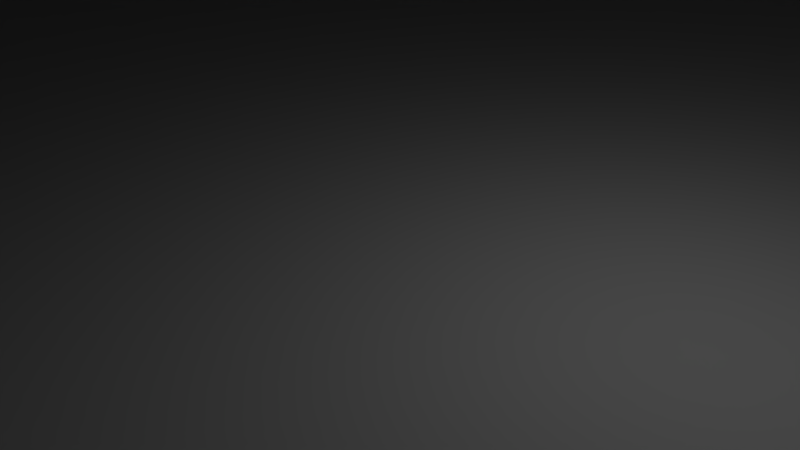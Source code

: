 # Source: Billboard.blend  (saved by Blender 2.76.0; exported with 4.5.12 LTS)
import bpy
from mathutils import Matrix  # noqa: F401  (used for matrix-valued properties, if any)

bpy.ops.wm.read_factory_settings(use_empty=True)
scene = bpy.context.scene
scene.name = 'Scene'

# ---- collections
col_collection_1 = bpy.data.collections.new('Collection 1'); scene.collection.children.link(col_collection_1)

# ---- materials (node trees are filled in below, after node groups)
mat_material_003 = bpy.data.materials.new('Material.003')
mat_material_003.alpha_threshold = 0.0
mat_material_003.roughness = 0.5
mat_material = bpy.data.materials.new('Material')
mat_material.alpha_threshold = 0.0
mat_material.roughness = 0.5
mat_material_002 = bpy.data.materials.new('Material.002')
mat_material_002.alpha_threshold = 0.0
mat_material_002.roughness = 0.5
mat_material_001 = bpy.data.materials.new('Material.001')
mat_material_001.alpha_threshold = 0.0
mat_material_001.roughness = 0.5

# ---- material node trees
mat_material_003.use_nodes = True; mat_material_003.node_tree.nodes.clear()
_N = mat_material_003.node_tree.nodes; _L = mat_material_003.node_tree.links
n0 = _N.new('ShaderNodeOutputMaterial'); n0.name = 'Material Output'; n0.location = (300, 300)
n1 = _N.new('ShaderNodeBsdfDiffuse'); n1.name = 'Diffuse BSDF'; n1.location = (10, 300)
_L.new(n1.outputs[0], n0.inputs[0])
n0.is_active_output = True
mat_material.use_nodes = True; mat_material.node_tree.nodes.clear()
_N = mat_material.node_tree.nodes; _L = mat_material.node_tree.links
n0 = _N.new('ShaderNodeOutputMaterial'); n0.name = 'Material Output'; n0.location = (300, 300)
n1 = _N.new('ShaderNodeBsdfDiffuse'); n1.name = 'Diffuse BSDF'; n1.location = (10, 300)
_L.new(n1.outputs[0], n0.inputs[0])
n0.is_active_output = True
mat_material_002.use_nodes = True; mat_material_002.node_tree.nodes.clear()
_N = mat_material_002.node_tree.nodes; _L = mat_material_002.node_tree.links
n0 = _N.new('ShaderNodeOutputMaterial'); n0.name = 'Material Output'; n0.location = (300, 300)
n1 = _N.new('ShaderNodeBsdfDiffuse'); n1.name = 'Diffuse BSDF'; n1.location = (10, 300)
_L.new(n1.outputs[0], n0.inputs[0])
n0.is_active_output = True
mat_material_001.use_nodes = True; mat_material_001.node_tree.nodes.clear()
_N = mat_material_001.node_tree.nodes; _L = mat_material_001.node_tree.links
n0 = _N.new('ShaderNodeOutputMaterial'); n0.name = 'Material Output'; n0.location = (300, 300)
n1 = _N.new('ShaderNodeBsdfDiffuse'); n1.name = 'Diffuse BSDF'; n1.location = (10, 300)
_L.new(n1.outputs[0], n0.inputs[0])
n0.is_active_output = True

# ---- world
world_world = bpy.data.worlds.new('World'); scene.world = world_world
world_world.color = (0.05088, 0.05088, 0.05088)
world_world.use_sun_shadow = False
world_world.sun_shadow_jitter_overblur = 0.0
world_world.cycles.sampling_method = 'MANUAL'
world_world.cycles.sample_map_resolution = 256

# ---- cameras
cam_camera = bpy.data.cameras.new('Camera')
cam_camera.clip_end = 100.0
cam_camera.lens = 35.0
cam_camera.sensor_width = 32.0
cam_camera.sensor_height = 18.0
cam_camera.ortho_scale = 7.314
cam_camera.dof.focus_distance = 0.0

# ---- lights
light_lamp = bpy.data.lights.new('Lamp', 'POINT')
light_lamp.transmission_factor = 0.0
light_lamp.cutoff_distance = 30.0
light_lamp.energy = 100.0
light_lamp.shadow_buffer_clip_start = 1.001
light_lamp.shadow_soft_size = 0.1
light_lamp.shadow_maximum_resolution = 0.006
light_lamp.use_absolute_resolution = True
light_lamp.cycles.use_multiple_importance_sampling = False

# ---- meshes
me_plane = bpy.data.meshes.new('Plane')
me_plane.from_pydata([(-100.0, -100.0, 0.0), (100.0, -100.0, 0.0), (-100.0, 100.0, 0.0), (100.0, 100.0, 0.0)], [], [(0, 2, 3, 1)])
_uv = me_plane.uv_layers.new(name='UVMap')
_uv.uv.foreach_set('vector', [0.9725, 0.4319, 0.9725, 0.8191, 0.02776, 0.8191, 0.02776, 0.4319])
me_plane.materials.append(mat_material_003)
me_plane.use_remesh_preserve_volume = False
me_plane.use_remesh_preserve_attributes = False
me_plane.use_mirror_vertex_groups = False
me_plane.update()
me_cube_001 = bpy.data.meshes.new('Cube.001')
me_cube_001.from_pydata([(-100.0, -100.0, -100.0), (-100.0, -100.0, 100.0), (-100.0, 100.0, -100.0), (-100.0, 100.0, 100.0), (100.0, -100.0, -100.0), (100.0, -100.0, 100.0), (100.0, 100.0, -100.0), (100.0, 100.0, 100.0)], [], [(1, 3, 2, 0), (3, 7, 6, 2), (7, 5, 4, 6), (5, 1, 0, 4), (0, 2, 6, 4), (5, 7, 3, 1)])
_uv = me_cube_001.uv_layers.new(name='UVMap')
_uv.uv.foreach_set('vector', [0.001847, 0.699, 0.01885, 0.6933, 0.01885, 0.3096, 0.001847, 0.3006, 0.01885, 0.6933, 0.9811, 0.6933, 0.9811, 0.3096, 0.01885, 0.3096, 0.9811, 0.6933, 0.9994, 0.699, 0.9994, 0.3006, 0.9811, 0.3096, 0.9994, 0.699, 0.001847, 0.699, 0.001847, 0.3006, 0.9994, 0.3006, 0.001847, 0.3006, 0.01885, 0.3096, 0.9811, 0.3096, 0.9994, 0.3006, 0.9994, 0.699, 0.9811, 0.6933, 0.01885, 0.6933, 0.001847, 0.699])
me_cube_001.materials.append(mat_material)
me_cube_001.use_remesh_preserve_volume = False
me_cube_001.use_remesh_preserve_attributes = False
me_cube_001.use_mirror_vertex_groups = False
me_cube_001.update()
me_cylinder = bpy.data.meshes.new('Cylinder')
me_cylinder.from_pydata([(0.0, 25.0, -400.0), (0.0, 25.0, 400.0), (7.725, 23.78, -400.0), (7.725, 23.78, 400.0), (14.69, 20.23, -400.0), (14.69, 20.23, 400.0), (20.23, 14.69, -400.0), (20.23, 14.69, 400.0), (23.78, 7.725, -400.0), (23.78, 7.725, 400.0), (25.0, -1.093e-06, -400.0), (25.0, -1.093e-06, 400.0), (23.78, -7.725, -400.0), (23.78, -7.725, 400.0), (20.23, -14.69, -400.0), (20.23, -14.69, 400.0), (14.69, -20.23, -400.0), (14.69, -20.23, 400.0), (7.725, -23.78, -400.0), (7.725, -23.78, 400.0), (-8.146e-06, -25.0, -400.0), (-8.146e-06, -25.0, 400.0), (-7.725, -23.78, -400.0), (-7.725, -23.78, 400.0), (-14.69, -20.23, -400.0), (-14.69, -20.23, 400.0), (-20.23, -14.69, -400.0), (-20.23, -14.69, 400.0), (-23.78, -7.725, -400.0), (-23.78, -7.725, 400.0), (-25.0, 2.414e-05, -400.0), (-25.0, 2.414e-05, 400.0), (-23.78, 7.725, -400.0), (-23.78, 7.725, 400.0), (-20.23, 14.69, -400.0), (-20.23, 14.69, 400.0), (-14.69, 20.23, -400.0), (-14.69, 20.23, 400.0), (-7.725, 23.78, -400.0), (-7.725, 23.78, 400.0)], [], [(0, 1, 3, 2), (2, 3, 5, 4), (4, 5, 7, 6), (6, 7, 9, 8), (8, 9, 11, 10), (10, 11, 13, 12), (12, 13, 15, 14), (14, 15, 17, 16), (16, 17, 19, 18), (18, 19, 21, 20), (20, 21, 23, 22), (22, 23, 25, 24), (24, 25, 27, 26), (26, 27, 29, 28), (28, 29, 31, 30), (30, 31, 33, 32), (32, 33, 35, 34), (34, 35, 37, 36), (3, 1, 39, 37, 35, 33, 31, 29, 27, 25, 23, 21, 19, 17, 15, 13, 11, 9, 7, 5), (38, 39, 1, 0), (36, 37, 39, 38), (0, 2, 4, 6, 8, 10, 12, 14, 16, 18, 20, 22, 24, 26, 28, 30, 32, 34, 36, 38)])
_uv = me_cylinder.uv_layers.new(name='UVMap')
_uv.uv.foreach_set('vector', [0.5, -1.668, 0.5, 2.668, 0.5419, 2.672, 0.5419, -1.672, 0.5419, -1.672, 0.5419, 2.672, 0.5802, 2.684, 0.5802, -1.684, 0.5802, -1.684, 0.5802, 2.684, 0.6114, 2.704, 0.6114, -1.703, 0.6114, -1.703, 0.6114, 2.704, 0.6324, 2.729, 0.6324, -1.728, 0.6324, -1.728, 0.6324, 2.729, 0.641, 2.757, 0.641, -1.757, 0.641, -1.757, 0.641, 2.757, 0.6358, 2.786, 0.6358, -1.786, 0.6358, -1.786, 0.6358, 2.786, 0.6169, 2.813, 0.6169, -1.812, 0.6169, -1.812, 0.6169, 2.813, 0.5857, 2.834, 0.5857, -1.834, 0.5857, -1.834, 0.5857, 2.834, 0.5453, 2.849, 0.5453, -1.848, 0.5453, -1.848, 0.5453, 2.849, 0.4999, 2.853, 0.4999, -1.853, 0.4999, -1.853, 0.4999, 2.853, 0.4546, 2.849, 0.4546, -1.848, 0.4546, -1.848, 0.4546, 2.849, 0.4142, 2.834, 0.4142, -1.834, 0.4142, -1.834, 0.4142, 2.834, 0.383, 2.813, 0.383, -1.812, 0.383, -1.812, 0.383, 2.813, 0.3641, 2.786, 0.3641, -1.786, 0.3641, -1.786, 0.3641, 2.786, 0.3589, 2.757, 0.3589, -1.757, 0.3589, -1.757, 0.3589, 2.757, 0.3675, 2.729, 0.3675, -1.728, 0.3675, -1.728, 0.3675, 2.729, 0.3885, 2.704, 0.3885, -1.703, 0.3885, -1.703, 0.3885, 2.704, 0.4197, 2.684, 0.4197, -1.684, 0.5419, 2.672, 0.5, 2.668, 0.458, 2.672, 0.4197, 2.684, 0.3885, 2.704, 0.3675, 2.729, 0.3589, 2.757, 0.3641, 2.786, 0.383, 2.813, 0.4142, 2.834, 0.4546, 2.849, 0.4999, 2.853, 0.5453, 2.849, 0.5857, 2.834, 0.6169, 2.813, 0.6358, 2.786, 0.641, 2.757, 0.6324, 2.729, 0.6114, 2.704, 0.5802, 2.684, 0.458, -1.672, 0.458, 2.672, 0.5, 2.668, 0.5, -1.668, 0.4197, -1.684, 0.4197, 2.684, 0.458, 2.672, 0.458, -1.672, 0.5, -1.668, 0.5419, -1.672, 0.5802, -1.684, 0.6114, -1.703, 0.6324, -1.728, 0.641, -1.757, 0.6358, -1.786, 0.6169, -1.812, 0.5857, -1.834, 0.5453, -1.848, 0.4999, -1.853, 0.4546, -1.848, 0.4142, -1.834, 0.383, -1.812, 0.3641, -1.786, 0.3589, -1.757, 0.3675, -1.728, 0.3885, -1.703, 0.4197, -1.684, 0.458, -1.672])
me_cylinder.materials.append(mat_material_002)
me_cylinder.use_remesh_preserve_volume = False
me_cylinder.use_remesh_preserve_attributes = False
me_cylinder.use_mirror_vertex_groups = False
me_cylinder.update()
me_cube_002 = bpy.data.meshes.new('Cube.002')
me_cube_002.from_pydata([(-100.0, -100.0, -100.0), (-100.0, -100.0, 100.0), (-100.0, 100.0, -100.0), (-100.0, 100.0, 100.0), (100.0, -100.0, -100.0), (100.0, -100.0, 100.0), (100.0, 100.0, -100.0), (100.0, 100.0, 100.0)], [], [(1, 3, 2, 0), (3, 7, 6, 2), (7, 5, 4, 6), (5, 1, 0, 4), (0, 2, 6, 4), (5, 7, 3, 1)])
_uv = me_cube_002.uv_layers.new(name='UVMap')
_uv.uv.foreach_set('vector', [-1.972, 0.1539, -1.972, 0.8461, -1.938, 0.8413, -1.938, 0.1587, -1.972, 0.8461, 2.972, 0.8461, 2.938, 0.8413, -1.938, 0.8413, 2.972, 0.8461, 2.972, 0.1539, 2.938, 0.1587, 2.938, 0.8413, 2.972, 0.1539, -1.972, 0.1539, -1.938, 0.1587, 2.938, 0.1587, -1.938, 0.1587, -1.938, 0.8413, 2.938, 0.8413, 2.938, 0.1587, 2.972, 0.1539, 2.972, 0.8461, -1.972, 0.8461, -1.972, 0.1539])
me_cube_002.materials.append(mat_material_001)
me_cube_002.use_remesh_preserve_volume = False
me_cube_002.use_remesh_preserve_attributes = False
me_cube_002.use_mirror_vertex_groups = False
me_cube_002.update()

# ---- objects
ob_plane = bpy.data.objects.new('Plane', me_plane)
ob_cube = bpy.data.objects.new('Cube', me_cube_001)
ob_cylinder = bpy.data.objects.new('Cylinder', me_cylinder)
ob_lamp = bpy.data.objects.new('Lamp', light_lamp)
ob_camera = bpy.data.objects.new('Camera', cam_camera)
ob_cube_001 = bpy.data.objects.new('Cube.001', me_cube_002)

# ---- transforms, parenting, visibility, modifiers, constraints
ob_plane.location = (0.0, 3.0, 620.0)
ob_plane.rotation_euler = (1.571, 0.0, 0.0)
ob_plane.scale = (2.5, 1.0, 1.0)
ob_plane.lineart.crease_threshold = 0.0
ob_cube.location = (0.0, 0.0, 620.0)
ob_cube.scale = (2.5, 0.025, 1.0)
ob_cube.lineart.crease_threshold = 0.0
ob_cylinder.location = (0.0, 0.0, 250.0)
ob_cylinder.scale = (1.0, 1.0, 0.625)
ob_cylinder.lineart.crease_threshold = 0.0
ob_lamp.location = (4.076, 1.005, 5.904)
ob_lamp.rotation_euler = (0.6503, 0.05522, 1.866)
ob_lamp.lock_rotations_4d = False
ob_lamp.empty_display_type = 'ARROWS'
ob_lamp.color = (0.0, 0.0, 0.0, 0.0)
ob_lamp.lineart.crease_threshold = 0.0
ob_camera.location = (7.481, -6.508, 5.344)
ob_camera.rotation_euler = (1.109, 0.01082, 0.8149)
ob_camera.lock_rotations_4d = False
ob_camera.empty_display_type = 'ARROWS'
ob_camera.color = (0.0, 0.0, 0.0, 0.0)
ob_camera.display_type = 'WIRE'
ob_camera.lineart.crease_threshold = 0.0
ob_cube_001.location = (0.0, 0.0, 510.0)
ob_cube_001.scale = (2.5, 0.35, 0.1)
ob_cube_001.lineart.crease_threshold = 0.0

# ---- collection membership
col_collection_1.objects.link(ob_plane)
col_collection_1.objects.link(ob_cube)
col_collection_1.objects.link(ob_cylinder)
col_collection_1.objects.link(ob_lamp)
col_collection_1.objects.link(ob_camera)
col_collection_1.objects.link(ob_cube_001)

# ---- scene / render settings (as saved in the file)
scene.camera = ob_camera
scene.frame_start = 1; scene.frame_end = 250; scene.frame_set(1)
scene.render.engine = 'CYCLES'
scene.render.resolution_percentage = 50
scene.render.dither_intensity = 0.0
scene.cycles.use_denoising = False
scene.cycles.samples = 10
scene.cycles.sampling_pattern = 'TABULATED_SOBOL'
scene.cycles.light_sampling_threshold = 0.0
scene.cycles.use_adaptive_sampling = False
scene.cycles.use_light_tree = False
scene.cycles.blur_glossy = 0.0
scene.cycles.pixel_filter_type = 'GAUSSIAN'
scene.cycles.sample_clamp_indirect = 0.0
scene.view_settings.view_transform = 'Standard'
scene.unit_settings.scale_length = 0.01
bpy.context.view_layer.update()
